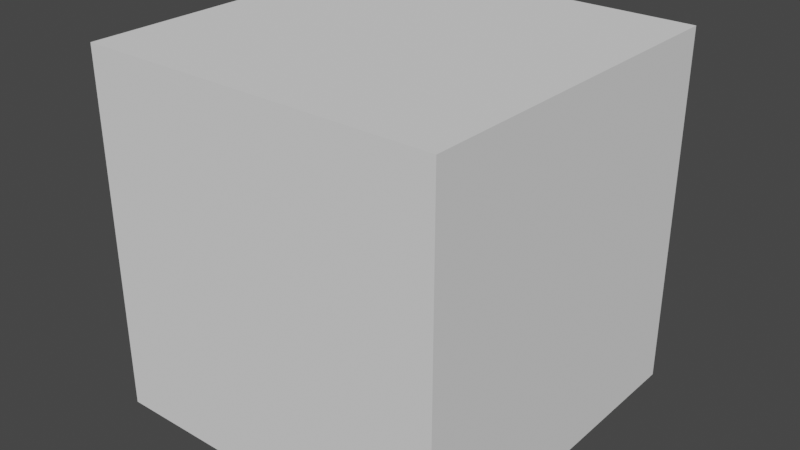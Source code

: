 # Source: AntPrefab.blend  (saved by Blender 2.91.10; exported with 4.5.12 LTS)
import bpy
from mathutils import Matrix  # noqa: F401  (used for matrix-valued properties, if any)

bpy.ops.wm.read_factory_settings(use_empty=True)
scene = bpy.context.scene
scene.name = 'Scene'

# ---- collections
col_collection = bpy.data.collections.new('Collection'); scene.collection.children.link(col_collection)

# ---- world
world_world = bpy.data.worlds.new('World'); scene.world = world_world
world_world.use_nodes = True; world_world.node_tree.nodes.clear()
_N = world_world.node_tree.nodes; _L = world_world.node_tree.links
n0 = _N.new('ShaderNodeOutputWorld'); n0.name = 'World Output'; n0.location = (300, 300)
n1 = _N.new('ShaderNodeBackground'); n1.name = 'Background'; n1.location = (10, 300)
n1.inputs[0].default_value = (0.05088, 0.05088, 0.05088, 1.0)
_L.new(n1.outputs[0], n0.inputs[0])
n0.is_active_output = True
world_world.color = (0.05088, 0.05088, 0.05088)
world_world.use_sun_shadow = False
world_world.sun_shadow_jitter_overblur = 0.0

# ---- meshes
me_cube_001 = bpy.data.meshes.new('Cube.001')
me_cube_001.from_pydata([(-1.0, -1.0, -1.0), (-1.0, -1.0, 1.0), (-1.0, 1.0, -1.0), (-1.0, 1.0, 1.0), (1.0, -1.0, -1.0), (1.0, -1.0, 1.0), (1.0, 1.0, -1.0), (1.0, 1.0, 1.0)], [], [(0, 1, 3, 2), (2, 3, 7, 6), (6, 7, 5, 4), (4, 5, 1, 0), (2, 6, 4, 0), (7, 3, 1, 5)])
_uv = me_cube_001.uv_layers.new(name='UVMap')
_uv.uv.foreach_set('vector', [0.375, 0.0, 0.625, 0.0, 0.625, 0.25, 0.375, 0.25, 0.375, 0.25, 0.625, 0.25, 0.625, 0.5, 0.375, 0.5, 0.375, 0.5, 0.625, 0.5, 0.625, 0.75, 0.375, 0.75, 0.375, 0.75, 0.625, 0.75, 0.625, 1.0, 0.375, 1.0, 0.125, 0.5, 0.375, 0.5, 0.375, 0.75, 0.125, 0.75, 0.625, 0.5, 0.875, 0.5, 0.875, 0.75, 0.625, 0.75])
me_cube_001.use_remesh_fix_poles = True
me_cube_001.use_remesh_preserve_attributes = False
me_cube_001.use_mirror_vertex_groups = False
me_cube_001.update()

# ---- objects
ob_cube = bpy.data.objects.new('Cube', me_cube_001)

# ---- transforms, parenting, visibility, modifiers, constraints
ob_cube.location = (0.0, 0.0, 0.0)
ob_cube.lineart.crease_threshold = 0.0

# ---- collection membership
col_collection.objects.link(ob_cube)

# ---- scene / render settings (as saved in the file)
scene.frame_start = 1; scene.frame_end = 250; scene.frame_set(1)
scene.render.engine = 'BLENDER_EEVEE_NEXT'
scene.cycles.use_denoising = False
scene.cycles.samples = 128
scene.cycles.sampling_pattern = 'TABULATED_SOBOL'
scene.cycles.use_adaptive_sampling = False
scene.cycles.use_light_tree = False
scene.view_settings.view_transform = 'Filmic'
bpy.context.view_layer.update()

# ---- added for rendering (the .blend has no active camera and no usable light): camera, sun
cam_auto = bpy.data.cameras.new('AutoCamera')
cam_auto.lens = 50.0
cam_auto.sensor_width = 36.0
cam_auto.clip_end = 1000.0
ob_auto_camera = bpy.data.objects.new('AutoCamera', cam_auto)
scene.collection.objects.link(ob_auto_camera)
ob_auto_camera.location = (3.20507, -3.84609, 2.56406)
ob_auto_camera.rotation_euler = (1.09748, -7.21219e-08, 0.694738)
scene.camera = ob_auto_camera
light_auto_sun = bpy.data.lights.new('AutoSun', 'SUN')
light_auto_sun.energy = 3.0
light_auto_sun.angle = 0.0523599
ob_auto_sun = bpy.data.objects.new('AutoSun', light_auto_sun)
scene.collection.objects.link(ob_auto_sun)
ob_auto_sun.rotation_euler = (0.872665, 0.174533, 0.523599)
bpy.context.view_layer.update()
